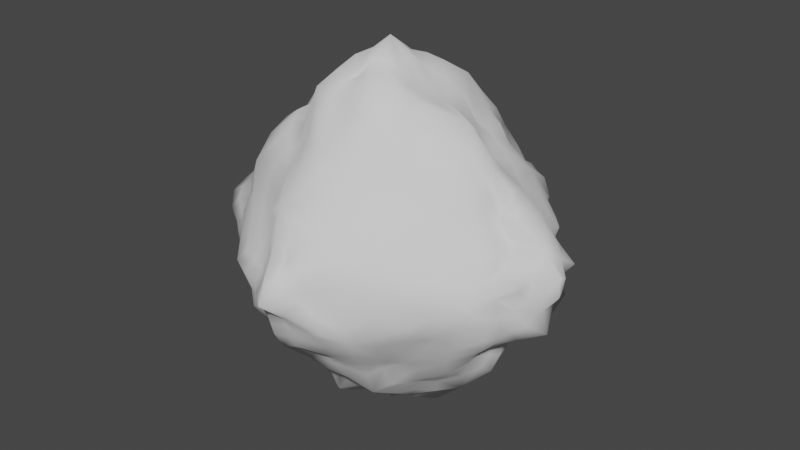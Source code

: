# Source: Rock.blend  (saved by Blender 3.1.7; exported with 4.5.12 LTS)
import bpy
from mathutils import Matrix  # noqa: F401  (used for matrix-valued properties, if any)

bpy.ops.wm.read_factory_settings(use_empty=True)
scene = bpy.context.scene
scene.name = 'Scene'

# ---- collections
col_collection = bpy.data.collections.new('Collection'); scene.collection.children.link(col_collection)

# ---- materials (node trees are filled in below, after node groups)
mat_material = bpy.data.materials.new('Material')
mat_material.alpha_threshold = 0.0
mat_material.use_transparent_shadow = False
mat_material.line_color = (0.0, 0.0, 0.0, 1.0)

# ---- node groups
ng_rock_gn01 = bpy.data.node_groups.new('Rock_GN01', 'GeometryNodeTree')
_s = ng_rock_gn01.interface.new_socket(name='Geometry', in_out='OUTPUT', socket_type='NodeSocketGeometry')
_s = ng_rock_gn01.interface.new_socket(name='Geometry', in_out='INPUT', socket_type='NodeSocketGeometry')
ng_rock_gn01.is_modifier = True
_N = ng_rock_gn01.nodes; _L = ng_rock_gn01.links
n0 = _N.new('GeometryNodeStoreNamedAttribute'); n0.name = 'Store Named Attribute.001'; n0.location = (-793, -45)
n0.data_type = 'FLOAT_VECTOR'
n0.domain = 'CORNER'
n0.inputs[2].default_value = 'uv_map'
n1 = _N.new('GeometryNodeStoreNamedAttribute'); n1.name = 'Store Named Attribute'; n1.location = (-779, 82)
n1.data_type = 'FLOAT_VECTOR'
n1.domain = 'CORNER'
n1.inputs[2].default_value = 'UVMap'
n2 = _N.new('GeometryNodeSetPosition'); n2.name = 'Set Position'; n2.location = (103, -132)
n3 = _N.new('GeometryNodeSetPosition'); n3.name = 'Set Position.001'; n3.location = (-307, -2)
n3.inputs[3].default_value = (0.0, 0.0, 0.55)
n4 = _N.new('GeometryNodeSubdivideMesh'); n4.name = 'Subdivide Mesh'; n4.location = (-482, -9)
n4.inputs[1].default_value = 2
n5 = _N.new('ShaderNodeVectorMath'); n5.name = 'Vector Math.001'; n5.location = (-88, -300)
n5.operation = 'MULTIPLY'
n6 = _N.new('GeometryNodeMeshIcoSphere'); n6.name = 'Ico Sphere'; n6.location = (-804, 82)
n6.inputs[0].default_value = 1.5
n6.inputs[1].default_value = 2
n7 = _N.new('ShaderNodeTexNoise'); n7.name = 'Noise Texture'; n7.location = (-783, -224)
n7.inputs[2].default_value = 0.8
n7.inputs[4].default_value = 0.6
n7.inputs[8].default_value = 1.7
n8 = _N.new('ShaderNodeVectorMath'); n8.name = 'Vector Math'; n8.location = (-541, -270)
n8.operation = 'MULTIPLY'
n9 = _N.new('GeometryNodeInputNormal'); n9.name = 'Normal'; n9.location = (-776, -584)
n9.legacy_corner_normals = True
n10 = _N.new('ShaderNodeVectorMath'); n10.name = 'Vector Math.002'; n10.location = (-338, -428)
n10.operation = 'MULTIPLY'
n11 = _N.new('ShaderNodeTexVoronoi'); n11.name = 'Voronoi Texture'; n11.location = (-603, -665)
n11.inputs[2].default_value = 16.1
n11.inputs[6].default_value = 0.5417
n11.inputs[8].default_value = 0.7833
n12 = _N.new('GeometryNodeSetShadeSmooth'); n12.name = 'Set Shade Smooth'; n12.location = (322, -56)
n13 = _N.new('NodeGroupOutput'); n13.name = 'Group Output'; n13.location = (673, -80)
n14 = _N.new('GeometryNodeMeshUVSphere'); n14.name = 'UV Sphere'; n14.location = (-818, -45)
_L.new(n2.outputs[0], n12.inputs[0])
_L.new(n7.outputs[0], n8.inputs[0])
_L.new(n4.outputs[0], n3.inputs[0])
_L.new(n3.outputs[0], n2.inputs[0])
_L.new(n9.outputs[0], n8.inputs[1])
_L.new(n5.outputs[0], n2.inputs[3])
_L.new(n8.outputs[0], n5.inputs[1])
_L.new(n9.outputs[0], n10.inputs[1])
_L.new(n10.outputs[0], n5.inputs[0])
_L.new(n11.outputs[2], n10.inputs[0])
_L.new(n12.outputs[0], n13.inputs[0])
_L.new(n1.outputs[0], n4.inputs[0])
_L.new(n6.outputs[0], n1.inputs[0])
_L.new(n6.outputs[1], n1.inputs[3])
_L.new(n14.outputs[0], n0.inputs[0])
_L.new(n14.outputs[1], n0.inputs[3])
n13.is_active_output = True

# ---- material node trees
mat_material.use_nodes = True; mat_material.node_tree.nodes.clear()
_N = mat_material.node_tree.nodes; _L = mat_material.node_tree.links
n0 = _N.new('ShaderNodeOutputMaterial'); n0.name = 'Material Output'; n0.location = (300, 300)
n1 = _N.new('ShaderNodeBsdfPrincipled'); n1.name = 'Principled BSDF'; n1.location = (10, 300)
n1.distribution = 'GGX'
n1.subsurface_method = 'RANDOM_WALK_SKIN'
n1.inputs[2].default_value = 0.4
n1.inputs[3].default_value = 1.45
n1.inputs[27].default_value = (0.0, 0.0, 0.0, 1.0)
n1.inputs[28].default_value = 1.0
_L.new(n1.outputs[0], n0.inputs[0])
n0.is_active_output = True

# ---- world
world_world = bpy.data.worlds.new('World'); scene.world = world_world
world_world.use_nodes = True; world_world.node_tree.nodes.clear()
_N = world_world.node_tree.nodes; _L = world_world.node_tree.links
n0 = _N.new('ShaderNodeOutputWorld'); n0.name = 'World Output'; n0.location = (300, 300)
n1 = _N.new('ShaderNodeBackground'); n1.name = 'Background'; n1.location = (10, 300)
n1.inputs[0].default_value = (0.05088, 0.05088, 0.05088, 1.0)
_L.new(n1.outputs[0], n0.inputs[0])
n0.is_active_output = True
world_world.color = (0.05088, 0.05088, 0.05088)
world_world.use_sun_shadow = False
world_world.sun_shadow_jitter_overblur = 0.0

# ---- meshes
me_cube = bpy.data.meshes.new('Cube')
me_cube.from_pydata([(1.0, 1.0, 1.0), (1.0, 1.0, -1.0), (1.0, -1.0, 1.0), (1.0, -1.0, -1.0), (-1.0, 1.0, 1.0), (-1.0, 1.0, -1.0), (-1.0, -1.0, 1.0), (-1.0, -1.0, -1.0)], [], [(0, 4, 6, 2), (3, 2, 6, 7), (7, 6, 4, 5), (5, 1, 3, 7), (1, 0, 2, 3), (5, 4, 0, 1)])
_uv = me_cube.uv_layers.new(name='UVMap')
_uv.uv.foreach_set('vector', [0.6667, 0.0, 1.0, 0.0, 1.0, 0.3333, 0.6667, 0.3333, 0.3333, 0.0, 0.3333, 0.3333, 0.0, 0.3333, 0.0, 0.0, 0.3333, 0.3333, 0.3333, 0.6667, 0.0, 0.6667, 0.0, 0.3333, 0.3333, 0.0, 0.6667, 0.0, 0.6667, 0.3333, 0.3333, 0.3333, 0.6667, 0.3333, 0.6667, 0.6667, 0.3333, 0.6667, 0.3333, 0.3333, 0.3333, 0.6667, 0.3333, 1.0, 0.0, 1.0, 0.0, 0.6667])
me_cube.materials.append(mat_material)
me_cube.use_remesh_preserve_volume = False
me_cube.use_remesh_preserve_attributes = False
me_cube.use_mirror_vertex_groups = False
me_cube.update()

# ---- objects
ob_rock01 = bpy.data.objects.new('Rock01', me_cube)

# ---- transforms, parenting, visibility, modifiers, constraints
ob_rock01.location = (0.0, 0.0, 0.0)
ob_rock01.rotation_euler = (-1.571, 0.0, 0.0)
ob_rock01.lock_rotations_4d = False
ob_rock01.empty_display_type = 'ARROWS'
ob_rock01.lineart.crease_threshold = 0.0
_m = ob_rock01.modifiers.new('GeometryNodes', 'NODES')
_m.node_group = ng_rock_gn01

# ---- collection membership
col_collection.objects.link(ob_rock01)

# ---- scene / render settings (as saved in the file)
scene.frame_start = 1; scene.frame_end = 250; scene.frame_set(1)
scene.render.engine = 'BLENDER_EEVEE_NEXT'
scene.cycles.sampling_pattern = 'TABULATED_SOBOL'
scene.cycles.use_light_tree = False
scene.view_settings.view_transform = 'Filmic'
bpy.context.view_layer.update()

# ---- added for rendering (the .blend has no active camera and no usable light): camera, sun
cam_auto = bpy.data.cameras.new('AutoCamera')
cam_auto.lens = 50.0
cam_auto.sensor_width = 36.0
cam_auto.clip_end = 1000.0
ob_auto_camera = bpy.data.objects.new('AutoCamera', cam_auto)
scene.collection.objects.link(ob_auto_camera)
ob_auto_camera.location = (7.35697, -8.1196, 5.93562)
ob_auto_camera.rotation_euler = (1.09748, -7.21219e-08, 0.694738)
scene.camera = ob_auto_camera
light_auto_sun = bpy.data.lights.new('AutoSun', 'SUN')
light_auto_sun.energy = 3.0
light_auto_sun.angle = 0.0523599
ob_auto_sun = bpy.data.objects.new('AutoSun', light_auto_sun)
scene.collection.objects.link(ob_auto_sun)
ob_auto_sun.rotation_euler = (0.872665, 0.174533, 0.523599)
bpy.context.view_layer.update()
